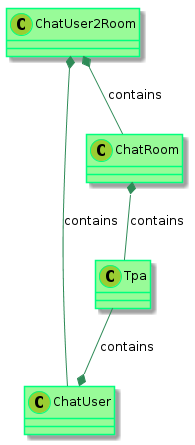

The diagram above was rendered by PlantUML. Its source (embedded in the PNG):
@startuml

    skinparam class {
            BackgroundColor PaleGreen
            ArrowColor SeaGreen
            BorderColor SpringGreen
    }
    skinparam stereotypeCBackgroundColor YellowGreen

    Tpa --* ChatUser : contains
    ChatRoom *-- Tpa : contains
    ChatUser2Room *-- ChatUser : contains
    ChatUser2Room *-- ChatRoom : contains



@enduml